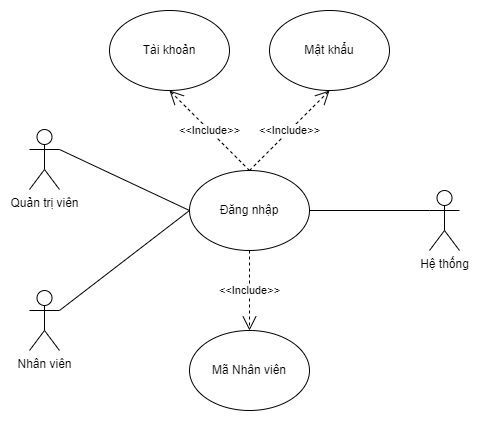

The diagram above was exported from draw.io. Its source (the exported page's mxGraphModel, read from the mxfile embedded in the PNG):
<mxGraphModel dx="868" dy="450" grid="1" gridSize="10" guides="1" tooltips="1" connect="1" arrows="1" fold="1" page="1" pageScale="1" pageWidth="850" pageHeight="1100" math="0" shadow="0">
  <root>
    <mxCell id="0" />
    <mxCell id="1" parent="0" />
    <mxCell id="ZcvjcvaYdQn-JPaymQ64-1" value="Quản trị viên" style="shape=umlActor;verticalLabelPosition=bottom;verticalAlign=top;html=1;outlineConnect=0;" vertex="1" parent="1">
      <mxGeometry x="280" y="279" width="30" height="60" as="geometry" />
    </mxCell>
    <mxCell id="ZcvjcvaYdQn-JPaymQ64-2" value="Hệ thống" style="shape=umlActor;verticalLabelPosition=bottom;verticalAlign=top;html=1;outlineConnect=0;" vertex="1" parent="1">
      <mxGeometry x="680" y="340" width="30" height="60" as="geometry" />
    </mxCell>
    <mxCell id="ZcvjcvaYdQn-JPaymQ64-7" value="Mật khẩu" style="ellipse;whiteSpace=wrap;html=1;" vertex="1" parent="1">
      <mxGeometry x="520" y="160" width="120" height="80" as="geometry" />
    </mxCell>
    <mxCell id="ZcvjcvaYdQn-JPaymQ64-8" value="Đăng nhập" style="ellipse;whiteSpace=wrap;html=1;" vertex="1" parent="1">
      <mxGeometry x="440" y="320" width="120" height="80" as="geometry" />
    </mxCell>
    <mxCell id="ZcvjcvaYdQn-JPaymQ64-9" value="Mã Nhân viên" style="ellipse;whiteSpace=wrap;html=1;" vertex="1" parent="1">
      <mxGeometry x="440" y="480" width="120" height="80" as="geometry" />
    </mxCell>
    <mxCell id="ZcvjcvaYdQn-JPaymQ64-15" value="" style="endArrow=none;html=1;rounded=0;exitX=1;exitY=0.3333333333333333;exitDx=0;exitDy=0;exitPerimeter=0;entryX=0;entryY=0.5;entryDx=0;entryDy=0;" edge="1" parent="1" source="ZcvjcvaYdQn-JPaymQ64-1" target="ZcvjcvaYdQn-JPaymQ64-8">
      <mxGeometry width="50" height="50" relative="1" as="geometry">
        <mxPoint x="320" y="350" as="sourcePoint" />
        <mxPoint x="450" y="250" as="targetPoint" />
      </mxGeometry>
    </mxCell>
    <mxCell id="ZcvjcvaYdQn-JPaymQ64-18" value="" style="endArrow=none;html=1;rounded=0;entryX=1;entryY=0.5;entryDx=0;entryDy=0;exitX=0;exitY=0.3333333333333333;exitDx=0;exitDy=0;exitPerimeter=0;" edge="1" parent="1" source="ZcvjcvaYdQn-JPaymQ64-2" target="ZcvjcvaYdQn-JPaymQ64-8">
      <mxGeometry width="50" height="50" relative="1" as="geometry">
        <mxPoint x="710" y="240" as="sourcePoint" />
        <mxPoint x="570" y="490" as="targetPoint" />
      </mxGeometry>
    </mxCell>
    <mxCell id="ZcvjcvaYdQn-JPaymQ64-28" value="Nhân viên" style="shape=umlActor;verticalLabelPosition=bottom;verticalAlign=top;html=1;outlineConnect=0;" vertex="1" parent="1">
      <mxGeometry x="280" y="440" width="30" height="60" as="geometry" />
    </mxCell>
    <mxCell id="ZcvjcvaYdQn-JPaymQ64-29" value="Tài khoản" style="ellipse;whiteSpace=wrap;html=1;" vertex="1" parent="1">
      <mxGeometry x="360" y="160" width="120" height="80" as="geometry" />
    </mxCell>
    <mxCell id="ZcvjcvaYdQn-JPaymQ64-32" value="" style="endArrow=none;html=1;rounded=0;exitX=1;exitY=0.3333333333333333;exitDx=0;exitDy=0;exitPerimeter=0;entryX=0;entryY=0.5;entryDx=0;entryDy=0;" edge="1" parent="1" source="ZcvjcvaYdQn-JPaymQ64-28" target="ZcvjcvaYdQn-JPaymQ64-8">
      <mxGeometry width="50" height="50" relative="1" as="geometry">
        <mxPoint x="320" y="309" as="sourcePoint" />
        <mxPoint x="450" y="370" as="targetPoint" />
      </mxGeometry>
    </mxCell>
    <mxCell id="ZcvjcvaYdQn-JPaymQ64-33" value="&amp;lt;&amp;lt;Include&amp;gt;&amp;gt;" style="endArrow=open;endSize=12;dashed=1;html=1;rounded=0;exitX=0.5;exitY=0;exitDx=0;exitDy=0;entryX=0.5;entryY=1;entryDx=0;entryDy=0;" edge="1" parent="1" source="ZcvjcvaYdQn-JPaymQ64-8" target="ZcvjcvaYdQn-JPaymQ64-29">
      <mxGeometry width="160" relative="1" as="geometry">
        <mxPoint x="510" y="300" as="sourcePoint" />
        <mxPoint x="670" y="300" as="targetPoint" />
        <Array as="points">
          <mxPoint x="460" y="280" />
        </Array>
      </mxGeometry>
    </mxCell>
    <mxCell id="ZcvjcvaYdQn-JPaymQ64-34" value="&amp;lt;&amp;lt;Include&amp;gt;&amp;gt;" style="endArrow=open;endSize=12;dashed=1;html=1;rounded=0;entryX=0.5;entryY=1;entryDx=0;entryDy=0;" edge="1" parent="1" target="ZcvjcvaYdQn-JPaymQ64-7">
      <mxGeometry width="160" relative="1" as="geometry">
        <mxPoint x="500" y="320" as="sourcePoint" />
        <mxPoint x="430" y="250" as="targetPoint" />
      </mxGeometry>
    </mxCell>
    <mxCell id="ZcvjcvaYdQn-JPaymQ64-35" value="&amp;lt;&amp;lt;Include&amp;gt;&amp;gt;" style="endArrow=open;endSize=12;dashed=1;html=1;rounded=0;entryX=0.5;entryY=0;entryDx=0;entryDy=0;exitX=0.5;exitY=1;exitDx=0;exitDy=0;" edge="1" parent="1" source="ZcvjcvaYdQn-JPaymQ64-8" target="ZcvjcvaYdQn-JPaymQ64-9">
      <mxGeometry width="160" relative="1" as="geometry">
        <mxPoint x="500" y="410" as="sourcePoint" />
        <mxPoint x="590" y="250" as="targetPoint" />
      </mxGeometry>
    </mxCell>
  </root>
</mxGraphModel>